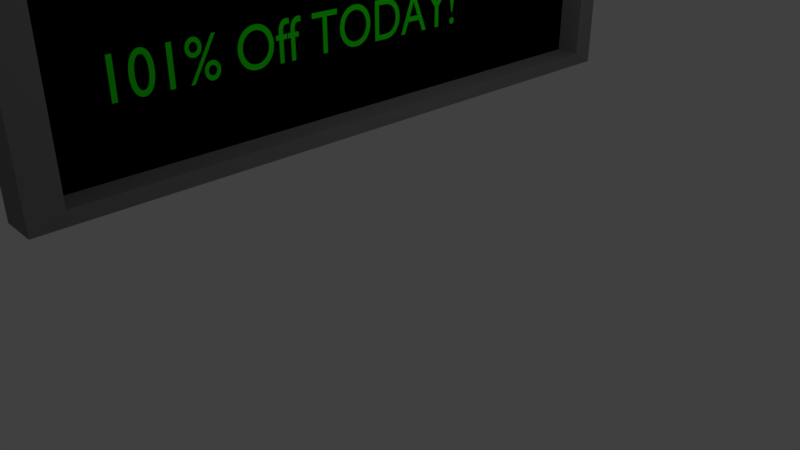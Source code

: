 # Source: Isle_4.blend  (saved by Blender 2.79.0; exported with 4.5.12 LTS)
import bpy
from mathutils import Matrix  # noqa: F401  (used for matrix-valued properties, if any)

bpy.ops.wm.read_factory_settings(use_empty=True)
scene = bpy.context.scene
scene.name = 'Scene'

# ---- collections
col_collection_1 = bpy.data.collections.new('Collection 1'); scene.collection.children.link(col_collection_1)

# ---- materials (node trees are filled in below, after node groups)
mat_material_003 = bpy.data.materials.new('Material.003')
mat_material_003.alpha_threshold = 0.0
mat_material_003.use_transparent_shadow = False
mat_material_003.diffuse_color = (0.01516, 0.8, 0.0, 1.0)
mat_material_003.roughness = 0.5
mat_material_003.specular_intensity = 0.0
mat_material_001 = bpy.data.materials.new('Material.001')
mat_material_001.alpha_threshold = 0.0
mat_material_001.use_transparent_shadow = False
mat_material_001.diffuse_color = (0.214, 0.214, 0.214, 1.0)
mat_material_001.roughness = 0.5
mat_material_001.specular_intensity = 0.0
mat_material_002 = bpy.data.materials.new('Material.002')
mat_material_002.alpha_threshold = 0.0
mat_material_002.use_transparent_shadow = False
mat_material_002.diffuse_color = (0.0, 0.0, 0.0, 1.0)
mat_material_002.roughness = 0.5
mat_material_002.specular_intensity = 0.0

# ---- material node trees

# ---- world
world_world = bpy.data.worlds.new('World'); scene.world = world_world
world_world.color = (0.05088, 0.05088, 0.05088)
world_world.use_sun_shadow = False
world_world.sun_shadow_jitter_overblur = 0.0
world_world.cycles.sampling_method = 'MANUAL'

# ---- cameras
cam_camera = bpy.data.cameras.new('Camera')
cam_camera.clip_end = 100.0
cam_camera.lens = 35.0
cam_camera.sensor_width = 32.0
cam_camera.sensor_height = 18.0
cam_camera.ortho_scale = 7.314
cam_camera.dof.focus_distance = 0.0
cam_camera.dof.aperture_fstop = 128.0

# ---- lights
light_lamp = bpy.data.lights.new('Lamp', 'POINT')
light_lamp.transmission_factor = 0.0
light_lamp.cutoff_distance = 30.0
light_lamp.energy = 100.0
light_lamp.shadow_buffer_clip_start = 1.001
light_lamp.shadow_soft_size = 0.1
light_lamp.shadow_maximum_resolution = 0.006
light_lamp.use_absolute_resolution = True

# ---- meshes
me_cube_002 = bpy.data.meshes.new('Cube.002')
me_cube_002.from_pydata([(-1.0, -1.0, -1.082), (-1.0, -1.0, 1.041), (-1.0, 1.0, -1.082), (-1.0, 1.0, 1.041), (1.0, -1.0, -1.082), (1.0, -1.0, 1.041), (1.0, 1.0, -1.082), (1.0, 1.0, 1.041), (1.171, 0.9135, 0.9135), (1.171, 0.9135, -0.9135), (1.171, -0.9135, -0.9135), (1.171, -0.9135, 0.9135), (-0.194, 0.9135, 0.9135), (-0.194, 0.9135, -0.9135), (-0.194, -0.9135, -0.9135), (-0.194, -0.9135, 0.9135), (0.4525, 0.5281, 0.9952), (0.4525, 0.4129, 0.9952), (-0.4073, 0.4129, 0.9952), (-0.4073, 0.5281, 0.9952), (0.4525, 0.5281, 2.007), (0.4525, 0.4129, 2.007), (-0.4073, 0.4129, 2.007), (-0.4073, 0.5281, 2.007), (0.4525, -0.4432, 0.9952), (0.4525, -0.5584, 0.9952), (-0.4073, -0.5584, 0.9952), (-0.4073, -0.4432, 0.9952), (0.4525, -0.4432, 2.007), (0.4525, -0.5584, 2.007), (-0.4073, -0.5584, 2.007), (-0.4073, -0.4432, 2.007)], [], [(0, 1, 3, 2), (2, 3, 7, 6), (7, 5, 11, 8), (4, 5, 1, 0), (2, 6, 4, 0), (7, 3, 1, 5), (11, 10, 14, 15), (6, 7, 8, 9), (5, 4, 10, 11), (4, 6, 9, 10), (13, 12, 15, 14), (10, 9, 13, 14), (8, 11, 15, 12), (9, 8, 12, 13), (16, 17, 18, 19), (20, 23, 22, 21), (16, 20, 21, 17), (17, 21, 22, 18), (18, 22, 23, 19), (20, 16, 19, 23), (24, 25, 26, 27), (28, 31, 30, 29), (24, 28, 29, 25), (25, 29, 30, 26), (26, 30, 31, 27), (28, 24, 27, 31)])
me_cube_002.polygons.foreach_set('material_index', [0, 0, 0, 0, 0, 0, 0, 0, 0, 0, 1, 0, 0, 0, 0, 0, 0, 0, 0, 0, 0, 0, 0, 0, 0, 0])
me_cube_002.materials.append(mat_material_001)
me_cube_002.materials.append(mat_material_002)
me_cube_002.use_remesh_preserve_volume = False
me_cube_002.use_remesh_preserve_attributes = False
me_cube_002.use_mirror_vertex_groups = False
me_cube_002.update()

# ---- curves / text
txt_text = bpy.data.curves.new('Text', 'FONT')
txt_text.dimensions = '2D'
txt_text.body = '101% Off TODAY!'
txt_text.materials.append(mat_material_003)
txt_text.use_path_clamp = True
txt_text.bevel_resolution = 0

# ---- objects
ob_text = bpy.data.objects.new('Text', txt_text)
ob_cube_002 = bpy.data.objects.new('Cube.002', me_cube_002)
ob_lamp = bpy.data.objects.new('Lamp', light_lamp)
ob_camera = bpy.data.objects.new('Camera', cam_camera)

# ---- transforms, parenting, visibility, modifiers, constraints
ob_text.location = (0.1265, -3.302, 2.779)
ob_text.rotation_euler = (1.571, -4.371e-08, 1.571)
ob_text.scale = (0.601, 0.6681, 0.601)
ob_text.lineart.crease_threshold = 0.0
ob_cube_002.location = (-0.005194, -0.03138, 2.991)
ob_cube_002.scale = (0.2301, 4.152, 1.123)
ob_cube_002.lineart.crease_threshold = 0.0
ob_lamp.location = (4.076, 1.005, 5.904)
ob_lamp.rotation_euler = (0.6503, 0.05522, 1.866)
ob_lamp.lock_rotations_4d = False
ob_lamp.empty_display_type = 'ARROWS'
ob_lamp.color = (0.0, 0.0, 0.0, 0.0)
ob_lamp.lineart.crease_threshold = 0.0
ob_camera.location = (7.481, -6.508, 5.344)
ob_camera.rotation_euler = (1.109, 0.0, 0.8149)
ob_camera.lock_rotations_4d = False
ob_camera.empty_display_type = 'ARROWS'
ob_camera.color = (0.0, 0.0, 0.0, 0.0)
ob_camera.display_type = 'WIRE'
ob_camera.lineart.crease_threshold = 0.0

# ---- collection membership
col_collection_1.objects.link(ob_text)
col_collection_1.objects.link(ob_cube_002)
col_collection_1.objects.link(ob_lamp)
col_collection_1.objects.link(ob_camera)

# ---- scene / render settings (as saved in the file)
scene.camera = ob_camera
scene.frame_start = 1; scene.frame_end = 250; scene.frame_set(1)
scene.render.engine = 'BLENDER_EEVEE_NEXT'
scene.render.resolution_percentage = 50
scene.render.dither_intensity = 0.0
scene.cycles.use_denoising = False
scene.cycles.samples = 128
scene.cycles.sampling_pattern = 'TABULATED_SOBOL'
scene.cycles.use_adaptive_sampling = False
scene.cycles.use_light_tree = False
scene.cycles.blur_glossy = 0.0
scene.cycles.sample_clamp_indirect = 0.0
scene.view_settings.view_transform = 'Standard'
bpy.context.view_layer.update()
